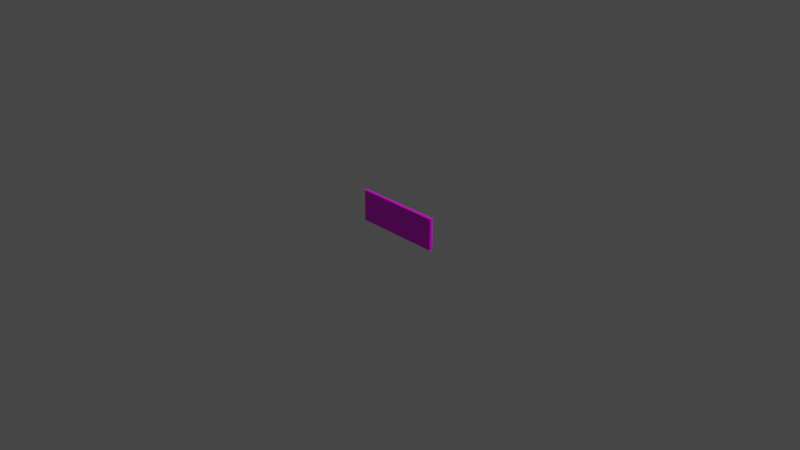 # Source: Ventilation.blend  (saved by Blender 3.6.13; exported with 4.5.12 LTS)
import bpy
from mathutils import Matrix  # noqa: F401  (used for matrix-valued properties, if any)

bpy.ops.wm.read_factory_settings(use_empty=True)
scene = bpy.context.scene
scene.name = 'Scene'

# ---- collections
col_collection = bpy.data.collections.new('Collection'); scene.collection.children.link(col_collection)

# ---- images (referenced by path relative to the original .blend; pixels are not part of the script)
import os
ASSET_DIR = os.environ.get("B2B_ASSET_DIR", "")  # directory of the original .blend (textures are referenced by path, not embedded)
HERE = os.path.dirname(os.path.abspath(__file__))  # packed textures are extracted next to this script under _unpacked/

def load_image(name, relpath, width, height, colorspace="sRGB"):
    """Load a texture the original file referenced (path relative to the .blend, or extracted next to this script)."""
    p = next((c for c in (os.path.join(HERE, relpath), os.path.join(ASSET_DIR, relpath)) if relpath and os.path.exists(c)), "")
    if p:
        img = bpy.data.images.load(p, check_existing=True)
        img.name = name
    else:  # same state as the original file: an image datablock whose file is absent (Cycles renders it pink)
        img = bpy.data.images.new(name, width, height)
        img.source = "FILE"
        img.filepath = "//" + (relpath or name)
    img.colorspace_settings.name = colorspace
    return img
img_map__1 = load_image('Map #1', 'elements.png', 1024, 1024, 'sRGB')

# ---- materials (node trees are filled in below, after node groups)
mat_elements = bpy.data.materials.new('elements')
mat_elements.use_transparent_shadow = False
mat_elements.diffuse_color = (0.5882, 0.5882, 0.5882, 1.0)
mat_elements.roughness = 0.5528
mat_elements.specular_intensity = 0.4

# ---- material node trees
mat_elements.use_nodes = True; mat_elements.node_tree.nodes.clear()
_N = mat_elements.node_tree.nodes; _L = mat_elements.node_tree.links
n0 = _N.new('ShaderNodeBsdfPrincipled'); n0.name = 'Principled BSDF'; n0.location = (10, 300)
n0.distribution = 'GGX'
n0.subsurface_method = 'RANDOM_WALK_SKIN'
n0.inputs[2].default_value = 0.5528
n0.inputs[3].default_value = 1.45
n0.inputs[13].default_value = 0.4
n0.inputs[27].default_value = (0.0, 0.0, 0.0, 1.0)
n1 = _N.new('ShaderNodeOutputMaterial'); n1.name = 'Material Output'; n1.location = (300, 300)
n2 = _N.new('ShaderNodeNormalMap'); n2.name = 'Normal Map'; n2.location = (-300, -300)
n2.label = 'Normal/Map'
n3 = _N.new('ShaderNodeTexImage'); n3.name = 'Image Texture'; n3.location = (-300, 600)
n3.image = img_map__1
_L.new(n0.outputs[0], n1.inputs[0])
_L.new(n2.outputs[0], n0.inputs[5])
_L.new(n3.outputs[0], n0.inputs[0])
n1.is_active_output = True

# ---- world
world_world = bpy.data.worlds.new('World'); scene.world = world_world
world_world.use_nodes = True; world_world.node_tree.nodes.clear()
_N = world_world.node_tree.nodes; _L = world_world.node_tree.links
n0 = _N.new('ShaderNodeOutputWorld'); n0.name = 'World Output'; n0.location = (300, 300)
n1 = _N.new('ShaderNodeBackground'); n1.name = 'Background'; n1.location = (10, 300)
n1.inputs[0].default_value = (0.05088, 0.05088, 0.05088, 1.0)
_L.new(n1.outputs[0], n0.inputs[0])
n0.is_active_output = True
world_world.color = (0.05088, 0.05088, 0.05088)
world_world.use_sun_shadow = False
world_world.sun_shadow_jitter_overblur = 0.0

# ---- cameras
cam_camera = bpy.data.cameras.new('Camera')
cam_camera.clip_end = 100.0
cam_camera.ortho_scale = 7.314

# ---- lights
light_light = bpy.data.lights.new('Light', 'POINT')
light_light.transmission_factor = 0.0
light_light.energy = 1000.0
light_light.shadow_soft_size = 0.1
light_light.shadow_maximum_resolution = 0.006
light_light.use_absolute_resolution = True

# ---- meshes
me_mesh = bpy.data.meshes.new('Mesh')
me_mesh.from_pydata([(-47.82, 2.794e-06, -17.15), (47.82, 2.794e-06, -17.15), (-47.82, -2.794e-06, 17.15), (47.82, -2.794e-06, 17.15), (-47.82, -3.557, -17.15), (47.82, -3.557, -17.15), (-47.82, -3.557, 17.15), (47.82, -3.557, 17.15)], [], [(0, 2, 3), (3, 1, 0), (4, 5, 7), (7, 6, 4), (0, 1, 5), (5, 4, 0), (1, 3, 7), (7, 5, 1), (3, 2, 6), (6, 7, 3), (2, 0, 4), (4, 6, 2)])
me_mesh.polygons.foreach_set('use_smooth', [True] * 12)
_k = set([(0, 1), (0, 2), (0, 4), (1, 3), (1, 5), (2, 3), (2, 6), (3, 7), (4, 5), (4, 6), (5, 7), (6, 7)])
me_mesh.attributes.new('sharp_edge', 'BOOLEAN', 'EDGE').data.foreach_set('value', [ (min(e.vertices), max(e.vertices)) in _k for e in me_mesh.edges])
_uv = me_mesh.uv_layers.new(name='UVChannel_1')
_uv.uv.foreach_set('vector', [0.3164, 0.03525, 0.3164, 0.06105, 0.2471, 0.06105, 0.2471, 0.06105, 0.2471, 0.03525, 0.3164, 0.03525, 0.04209, 0.03236, 0.8724, 0.03236, 0.8724, 0.3576, 0.8724, 0.3576, 0.04209, 0.3576, 0.04209, 0.03236, 0.4471, 0.06311, 0.1402, 0.06311, 0.1402, 0.03222, 0.1402, 0.03222, 0.4471, 0.03222, 0.4471, 0.06311, 0.8692, 0.06387, 0.8692, 0.3207, 0.8467, 0.3207, 0.8467, 0.3207, 0.8467, 0.06387, 0.8692, 0.06387, 0.4455, 0.3584, 0.07667, 0.3584, 0.07667, 0.3275, 0.07667, 0.3275, 0.4455, 0.3275, 0.4455, 0.3584, 0.06602, 0.06546, 0.06602, 0.3223, 0.04351, 0.3223, 0.04351, 0.3223, 0.04351, 0.06546, 0.06602, 0.06546])
me_mesh.materials.append(mat_elements)
me_mesh.update()
me_mesh.normals_split_custom_set([tuple(v) for v in zip(*[iter([0.0, 1.0, 1.629e-07, 0.0, 1.0, 1.629e-07, 0.0, 1.0, 1.629e-07, 0.0, 1.0, 1.629e-07, 0.0, 1.0, 1.629e-07, 0.0, 1.0, 1.629e-07, 0.0, -1.0, -1.674e-07, 0.0, -1.0, -1.674e-07, 0.0, -1.0, -1.674e-07, 0.0, -1.0, -1.674e-07, 0.0, -1.0, -1.674e-07, 0.0, -1.0, -1.674e-07, 0.0, 0.0, -1.0, 0.0, 0.0, -1.0, 0.0, 0.0, -1.0, 0.0, 0.0, -1.0, 0.0, 0.0, -1.0, 0.0, 0.0, -1.0, 1.0, 0.0, 0.0, 1.0, 0.0, 0.0, 1.0, 0.0, 0.0, 1.0, 0.0, 0.0, 1.0, 0.0, 0.0, 1.0, 0.0, 0.0, 0.0, 0.0, 1.0, 0.0, 0.0, 1.0, 0.0, 0.0, 1.0, 0.0, 0.0, 1.0, 0.0, 0.0, 1.0, 0.0, 0.0, 1.0, -1.0, 0.0, 0.0, -1.0, 0.0, 0.0, -1.0, 0.0, 0.0, -1.0, 0.0, 0.0, -1.0, 0.0, 0.0, -1.0, 0.0, 0.0])] * 3)])

# ---- objects
ob_light = bpy.data.objects.new('Light', light_light)
ob_camera = bpy.data.objects.new('Camera', cam_camera)
ob_ventilation = bpy.data.objects.new('Ventilation', me_mesh)

# ---- transforms, parenting, visibility, modifiers, constraints
ob_light.location = (4.076, 1.005, 5.904)
ob_light.rotation_euler = (0.6503, 0.05522, 1.866)
ob_light.lock_rotations_4d = False
ob_light.empty_display_type = 'ARROWS'
ob_light.color = (0.0, 0.0, 0.0, 0.0)
ob_light.lineart.crease_threshold = 0.0
ob_camera.location = (7.359, -6.926, 4.958)
ob_camera.rotation_euler = (1.109, 0.0, 0.8149)
ob_camera.lock_rotations_4d = False
ob_camera.empty_display_type = 'ARROWS'
ob_camera.color = (0.0, 0.0, 0.0, 0.0)
ob_camera.display_type = 'WIRE'
ob_camera.lineart.crease_threshold = 0.0
ob_ventilation.location = (0.0, -2.16e-08, 0.0)
ob_ventilation.scale = (0.01, 0.01, 0.01)
ob_ventilation.color = (0.8, 0.8, 0.8, 1.0)

# ---- collection membership
col_collection.objects.link(ob_light)
col_collection.objects.link(ob_camera)
col_collection.objects.link(ob_ventilation)

# ---- scene / render settings (as saved in the file)
scene.camera = ob_camera
scene.frame_start = 1; scene.frame_end = 250; scene.frame_set(1)
scene.render.engine = 'BLENDER_EEVEE_NEXT'
scene.render.fps = 30
scene.cycles.sampling_pattern = 'TABULATED_SOBOL'
scene.view_settings.view_transform = 'Filmic'
bpy.context.view_layer.update()
